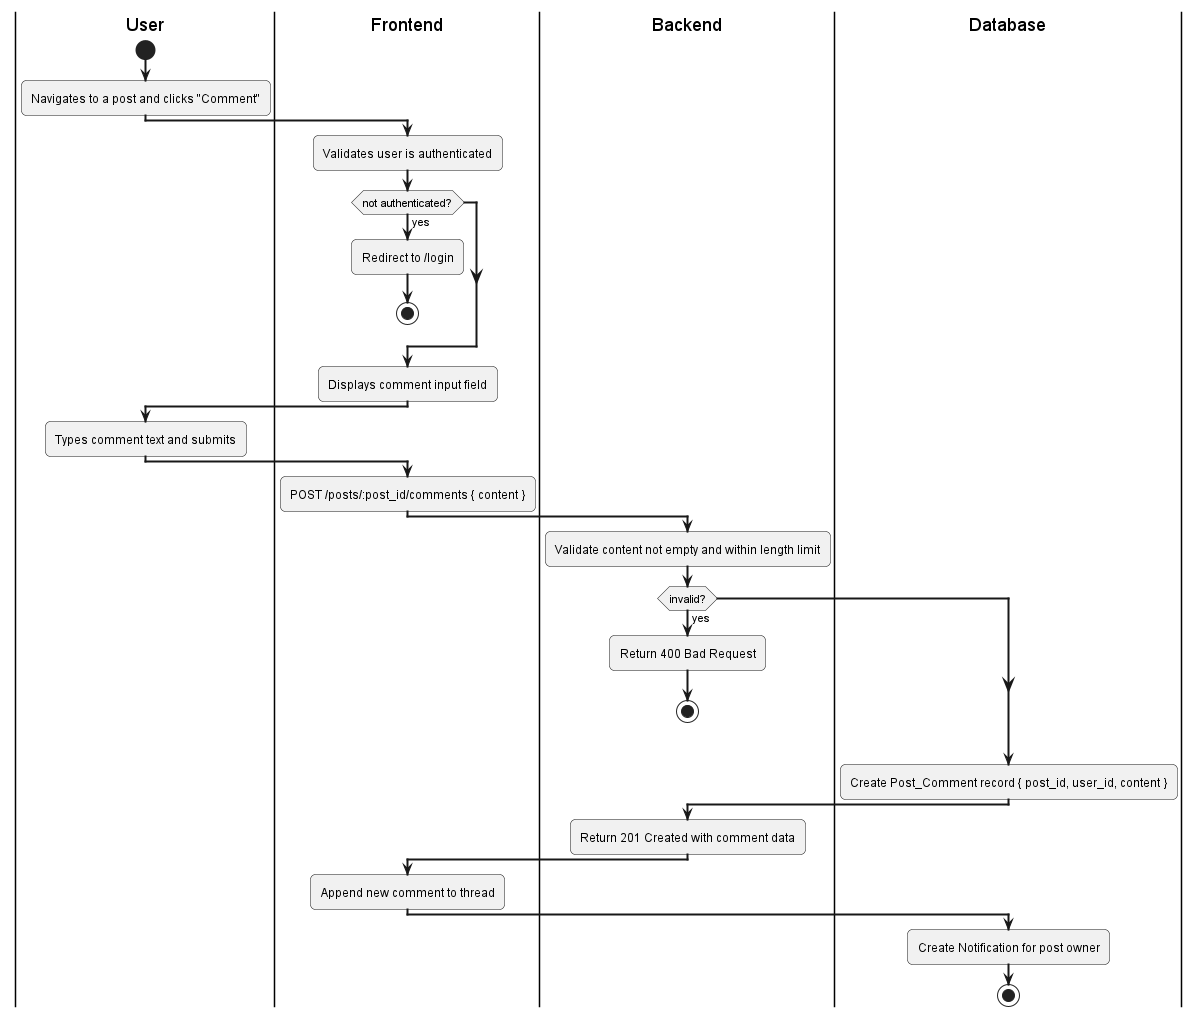

The diagram above was rendered by PlantUML. Its source (embedded in the PNG):
@startuml
skinparam activityArrowThickness 2
skinparam roundcorner 10

|User|
start
:Navigates to a post and clicks "Comment";

|Frontend|
:Validates user is authenticated;
if (not authenticated?) then (yes)
  :Redirect to /login;
  stop
endif

:Displays comment input field;

|User|
:Types comment text and submits;

|Frontend|
:POST /posts/:post_id/comments { content };

|Backend|
:Validate content not empty and within length limit;
if (invalid?) then (yes)
  :Return 400 Bad Request;
  stop
endif

|Database|
:Create Post_Comment record { post_id, user_id, content };

|Backend|
:Return 201 Created with comment data;

|Frontend|
:Append new comment to thread;

|Database|
:Create Notification for post owner;
stop
@enduml